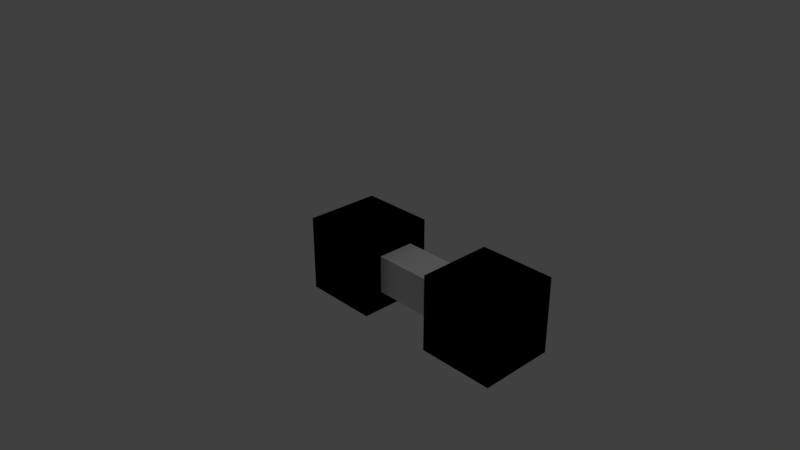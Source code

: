# Source: cubes2_deform.blend  (saved by Blender 2.78.0; exported with 4.5.12 LTS)
import bpy
from mathutils import Matrix  # noqa: F401  (used for matrix-valued properties, if any)

bpy.ops.wm.read_factory_settings(use_empty=True)
scene = bpy.context.scene
scene.name = 'Scene'

# ---- collections
col_collection_1 = bpy.data.collections.new('Collection 1'); scene.collection.children.link(col_collection_1)

# ---- materials (node trees are filled in below, after node groups)
mat_material = bpy.data.materials.new('Material')
mat_material.alpha_threshold = 0.0
mat_material.use_transparent_shadow = False
mat_material.roughness = 0.5
mat_material.line_color = (0.0, 0.0, 0.0, 1.0)

# ---- material node trees

# ---- world
world_world = bpy.data.worlds.new('World'); scene.world = world_world
world_world.color = (0.05088, 0.05088, 0.05088)
world_world.use_sun_shadow = False
world_world.sun_shadow_jitter_overblur = 0.0
world_world.cycles.sampling_method = 'MANUAL'

# ---- cameras
cam_camera = bpy.data.cameras.new('Camera')
cam_camera.clip_end = 100.0
cam_camera.lens = 35.0
cam_camera.sensor_width = 32.0
cam_camera.sensor_height = 18.0
cam_camera.ortho_scale = 7.314
cam_camera.dof.focus_distance = 0.0
cam_camera.dof.aperture_fstop = 128.0

# ---- lights
light_lamp = bpy.data.lights.new('Lamp', 'POINT')
light_lamp.transmission_factor = 0.0
light_lamp.cutoff_distance = 30.0
light_lamp.energy = 100.0
light_lamp.shadow_buffer_clip_start = 1.001
light_lamp.shadow_soft_size = 0.1
light_lamp.shadow_maximum_resolution = 0.006
light_lamp.use_absolute_resolution = True

# ---- meshes
me_cube_004 = bpy.data.meshes.new('Cube.004')
me_cube_004.from_pydata([(-1.0, -1.0, -1.0), (-1.0, -1.0, 1.0), (-1.0, 1.0, -1.0), (-1.0, 1.0, 1.0), (1.0, -1.0, -1.0), (1.0, -1.0, 1.0), (1.0, 1.0, -1.0), (1.0, 1.0, 1.0)], [], [(0, 1, 3, 2), (2, 3, 7, 6), (6, 7, 5, 4), (4, 5, 1, 0), (2, 6, 4, 0), (7, 3, 1, 5)])
me_cube_004.use_remesh_preserve_volume = False
me_cube_004.use_remesh_preserve_attributes = False
me_cube_004.use_mirror_vertex_groups = False
me_cube_004.update()
me_cube_001 = bpy.data.meshes.new('Cube.001')
me_cube_001.from_pydata([(-1.0, -1.0, -1.0), (-1.0, -1.0, 1.0), (-1.0, 1.0, -1.0), (-1.0, 1.0, 1.0), (1.0, -1.0, -1.0), (1.0, -1.0, 1.0), (1.0, 1.0, -1.0), (1.0, 1.0, 1.0)], [], [(0, 1, 3, 2), (2, 3, 7, 6), (6, 7, 5, 4), (4, 5, 1, 0), (2, 6, 4, 0), (7, 3, 1, 5)])
_uv = me_cube_001.uv_layers.new(name='UVMap')
_uv.uv.foreach_set('vector', [0.75, 0.5, 0.5, 0.5, 0.5, 0.25, 0.75, 0.25, 0.5, 8.659e-05, 0.5, 0.25, 0.25, 0.25, 0.25, 8.659e-05, 8.663e-05, 0.25, 0.25, 0.25, 0.25, 0.5, 8.659e-05, 0.5, 0.25, 0.75, 0.25, 0.5, 0.5, 0.5, 0.5, 0.75, 0.5, 0.9999, 0.25, 0.9999, 0.25, 0.75, 0.5, 0.75, 0.25, 0.25, 0.5, 0.25, 0.5, 0.5, 0.25, 0.5])
me_cube_001.use_remesh_preserve_volume = False
me_cube_001.use_remesh_preserve_attributes = False
me_cube_001.use_mirror_vertex_groups = False
me_cube_001.update()
me_cube = bpy.data.meshes.new('Cube')
me_cube.from_pydata([(1.0, 1.0, -1.0), (1.0, -1.0, -1.0), (-1.0, -1.0, -1.0), (-1.0, 1.0, -1.0), (1.0, 1.0, 1.0), (1.0, -1.0, 1.0), (-1.0, -1.0, 1.0), (-1.0, 1.0, 1.0)], [], [(0, 1, 2, 3), (4, 7, 6, 5), (0, 4, 5, 1), (1, 5, 6, 2), (2, 6, 7, 3), (4, 0, 3, 7)])
me_cube.materials.append(mat_material)
me_cube.use_remesh_preserve_volume = False
me_cube.use_remesh_preserve_attributes = False
me_cube.use_mirror_vertex_groups = False
me_cube.update()
me_cube_005 = bpy.data.meshes.new('Cube.005')
me_cube_005.from_pydata([(-1.0, -1.0, -1.0), (-1.0, -1.0, 1.0), (-1.0, 1.0, -1.0), (-1.0, 1.0, 1.0), (1.0, -1.0, -1.0), (1.0, -1.0, 1.0), (1.0, 1.0, -1.0), (1.0, 1.0, 1.0)], [], [(0, 1, 3, 2), (2, 3, 7, 6), (6, 7, 5, 4), (4, 5, 1, 0), (2, 6, 4, 0), (7, 3, 1, 5)])
_uv = me_cube_005.uv_layers.new(name='UVMap')
_uv.uv.foreach_set('vector', [0.75, 0.5, 0.5, 0.5, 0.5, 0.25, 0.75, 0.25, 0.5, 8.659e-05, 0.5, 0.25, 0.25, 0.25, 0.25, 8.659e-05, 8.663e-05, 0.25, 0.25, 0.25, 0.25, 0.5, 8.659e-05, 0.5, 0.25, 0.75, 0.25, 0.5, 0.5, 0.5, 0.5, 0.75, 0.5, 0.9999, 0.25, 0.9999, 0.25, 0.75, 0.5, 0.75, 0.25, 0.25, 0.5, 0.25, 0.5, 0.5, 0.25, 0.5])
me_cube_005.use_remesh_preserve_volume = False
me_cube_005.use_remesh_preserve_attributes = False
me_cube_005.use_mirror_vertex_groups = False
me_cube_005.update()
me_cube_002 = bpy.data.meshes.new('Cube.002')
me_cube_002.from_pydata([(-0.5, -0.25, -0.25), (-0.5, -0.25, 0.25), (-0.5, 0.25, -0.25), (-0.5, 0.25, 0.25), (0.5, -0.25, -0.25), (0.5, -0.25, 0.25), (0.5, 0.25, -0.25), (0.5, 0.25, 0.25)], [], [(0, 1, 3, 2), (2, 3, 7, 6), (6, 7, 5, 4), (4, 5, 1, 0), (2, 6, 4, 0), (7, 3, 1, 5)])
_uv = me_cube_002.uv_layers.new(name='UVMap')
_uv.uv.foreach_set('vector', [0.75, 0.5, 0.5, 0.5, 0.5, 0.25, 0.75, 0.25, 0.5, 8.659e-05, 0.5, 0.25, 0.25, 0.25, 0.25, 8.659e-05, 8.663e-05, 0.25, 0.25, 0.25, 0.25, 0.5, 8.659e-05, 0.5, 0.25, 0.75, 0.25, 0.5, 0.5, 0.5, 0.5, 0.75, 0.5, 0.9999, 0.25, 0.9999, 0.25, 0.75, 0.5, 0.75, 0.25, 0.25, 0.5, 0.25, 0.5, 0.5, 0.25, 0.5])
me_cube_002.use_remesh_preserve_volume = False
me_cube_002.use_remesh_preserve_attributes = False
me_cube_002.use_mirror_vertex_groups = False
me_cube_002.update()
arm_armature = bpy.data.armatures.new('Armature')  # bones are not reproduced

# ---- objects
ob_red = bpy.data.objects.new('red', None)
ob_blue = bpy.data.objects.new('blue', None)
ob_cdt_blue = bpy.data.objects.new('CDT_blue', me_cube_004)
ob_vis_red = bpy.data.objects.new('VIS_red', me_cube_001)
ob_cdt_red = bpy.data.objects.new('CDT_red', me_cube)
ob_armature = bpy.data.objects.new('Armature', arm_armature)
ob_vis_blue = bpy.data.objects.new('VIS_blue', me_cube_005)
ob_vis_green = bpy.data.objects.new('VIS_green', me_cube_002)
ob_lamp = bpy.data.objects.new('Lamp', light_lamp)
ob_camera = bpy.data.objects.new('Camera', cam_camera)

# ---- transforms, parenting, visibility, modifiers, constraints
ob_red.location = (0.0, 0.0, 0.0)
ob_red.empty_image_offset = (0.0, 0.0)
ob_red.lineart.crease_threshold = 0.0
ob_blue.parent = ob_red
ob_blue.location = (0.0, 0.0, 0.0)
ob_blue.empty_image_offset = (0.0, 0.0)
ob_blue.lineart.crease_threshold = 0.0
ob_cdt_blue.parent = ob_blue
ob_cdt_blue.location = (2.0, 0.0, 0.0)
ob_cdt_blue.scale = (0.5, 0.5, 0.5)
ob_cdt_blue.display_type = 'WIRE'
ob_cdt_blue.lineart.crease_threshold = 0.0
ob_vis_red.parent = ob_red
ob_vis_red.location = (0.0, 0.0, 0.0)
ob_vis_red.scale = (0.5, 0.5, 0.5)
ob_vis_red.lineart.crease_threshold = 0.0
ob_cdt_red.parent = ob_red
ob_cdt_red.location = (0.0, 0.0, 0.0)
ob_cdt_red.scale = (0.5, 0.5, 0.5)
ob_cdt_red.lock_rotations_4d = False
ob_cdt_red.empty_display_type = 'ARROWS'
ob_cdt_red.display_type = 'WIRE'
ob_cdt_red.lineart.crease_threshold = 0.0
ob_armature.location = (0.0, 0.0, 0.0)
ob_armature.show_in_front = True
ob_armature.lineart.crease_threshold = 0.0
ob_vis_blue.parent = ob_blue
ob_vis_blue.location = (2.0, 0.0, 0.0)
ob_vis_blue.scale = (0.5, 0.5, 0.5)
ob_vis_blue.lineart.crease_threshold = 0.0
_m = ob_vis_blue.modifiers.new('Armature', 'ARMATURE')
_m.object = ob_armature
ob_vis_green.location = (1.0, 0.0, 0.0)
ob_vis_green.lineart.crease_threshold = 0.0
_vg = ob_vis_green.vertex_groups.new(name='red')
_vg.add([0, 1, 2, 3], 1.0, 'REPLACE')
_vg = ob_vis_green.vertex_groups.new(name='blue')
for _i, _w in zip([4, 5, 6, 7], [0.9997, 1.0, 0.9587, 0.9997]): _vg.add([_i], _w, 'REPLACE')
_m = ob_vis_green.modifiers.new('Armature', 'ARMATURE')
_m.object = ob_armature
ob_lamp.location = (4.076, 1.005, 5.904)
ob_lamp.rotation_euler = (0.6503, 0.05522, 1.866)
ob_lamp.lock_rotations_4d = False
ob_lamp.empty_display_type = 'ARROWS'
ob_lamp.color = (0.0, 0.0, 0.0, 0.0)
ob_lamp.lineart.crease_threshold = 0.0
ob_camera.location = (7.481, -6.508, 5.344)
ob_camera.rotation_euler = (1.109, 0.0, 0.8149)
ob_camera.lock_rotations_4d = False
ob_camera.empty_display_type = 'ARROWS'
ob_camera.color = (0.0, 0.0, 0.0, 0.0)
ob_camera.hide_render = True
ob_camera.display_type = 'WIRE'
ob_camera.lineart.crease_threshold = 0.0

# ---- collection membership
col_collection_1.objects.link(ob_red)
col_collection_1.objects.link(ob_blue)
col_collection_1.objects.link(ob_cdt_blue)
col_collection_1.objects.link(ob_vis_red)
col_collection_1.objects.link(ob_cdt_red)
col_collection_1.objects.link(ob_armature)
col_collection_1.objects.link(ob_vis_blue)
col_collection_1.objects.link(ob_vis_green)
col_collection_1.objects.link(ob_lamp)
col_collection_1.objects.link(ob_camera)

# ---- scene / render settings (as saved in the file)
scene.camera = ob_camera
scene.frame_start = 1; scene.frame_end = 250; scene.frame_set(1)
scene.render.engine = 'BLENDER_EEVEE_NEXT'
scene.render.resolution_percentage = 50
scene.render.dither_intensity = 0.0
scene.cycles.use_denoising = False
scene.cycles.samples = 128
scene.cycles.sampling_pattern = 'TABULATED_SOBOL'
scene.cycles.light_sampling_threshold = 0.0
scene.cycles.use_adaptive_sampling = False
scene.cycles.use_light_tree = False
scene.cycles.blur_glossy = 0.0
scene.cycles.sample_clamp_indirect = 0.0
scene.view_settings.view_transform = 'Standard'
bpy.context.view_layer.update()
